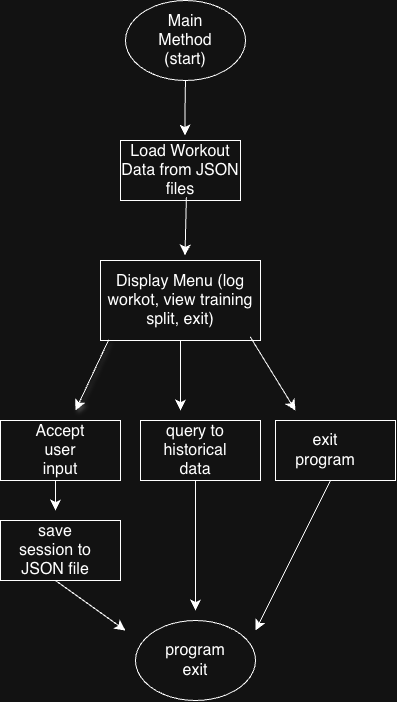

The diagram above was exported from draw.io. Its source (the exported page's mxGraphModel, read from the mxfile embedded in the PNG):
<mxGraphModel dx="622" dy="635" grid="1" gridSize="10" guides="1" tooltips="1" connect="1" arrows="1" fold="1" page="1" pageScale="1" pageWidth="850" pageHeight="1100" math="0" shadow="0">
  <root>
    <mxCell id="0" />
    <mxCell id="1" parent="0" />
    <mxCell id="xaJI6nQDSvOF2vnA0R_I-1" parent="1" style="ellipse;whiteSpace=wrap;html=1;shapeInside=1;" value="" vertex="1">
      <mxGeometry height="80" width="120" x="330" y="60" as="geometry" />
    </mxCell>
    <mxCell id="xaJI6nQDSvOF2vnA0R_I-2" parent="1" style="text;html=1;whiteSpace=wrap;strokeColor=none;fillColor=none;align=center;verticalAlign=middle;rounded=0;fontSize=16;" value="Main Method (start)" vertex="1">
      <mxGeometry height="30" width="60" x="360" y="85" as="geometry" />
    </mxCell>
    <mxCell id="xaJI6nQDSvOF2vnA0R_I-3" parent="1" style="rounded=0;whiteSpace=wrap;html=1;" value="" vertex="1">
      <mxGeometry height="60" width="120" x="325" y="200" as="geometry" />
    </mxCell>
    <mxCell id="xaJI6nQDSvOF2vnA0R_I-4" parent="1" style="text;html=1;whiteSpace=wrap;strokeColor=none;fillColor=none;align=center;verticalAlign=middle;rounded=0;fontSize=16;" value="Load Workout Data from JSON files" vertex="1">
      <mxGeometry height="30" width="130" x="320" y="215" as="geometry" />
    </mxCell>
    <mxCell id="xaJI6nQDSvOF2vnA0R_I-5" parent="1" style="rounded=0;whiteSpace=wrap;html=1;" value="" vertex="1">
      <mxGeometry height="80" width="160" x="305" y="320" as="geometry" />
    </mxCell>
    <mxCell id="xaJI6nQDSvOF2vnA0R_I-6" parent="1" style="text;html=1;whiteSpace=wrap;strokeColor=none;fillColor=none;align=center;verticalAlign=middle;rounded=0;fontSize=16;" value="Display Menu (log workot, view training split, exit)" vertex="1">
      <mxGeometry height="30" width="150" x="310" y="345" as="geometry" />
    </mxCell>
    <mxCell id="xaJI6nQDSvOF2vnA0R_I-11" parent="1" style="rounded=0;whiteSpace=wrap;html=1;" value="" vertex="1">
      <mxGeometry height="60" width="120" x="205" y="480" as="geometry" />
    </mxCell>
    <mxCell id="xaJI6nQDSvOF2vnA0R_I-12" parent="1" style="rounded=0;whiteSpace=wrap;html=1;" value="" vertex="1">
      <mxGeometry height="60" width="120" x="345" y="480" as="geometry" />
    </mxCell>
    <mxCell id="xaJI6nQDSvOF2vnA0R_I-13" parent="1" style="rounded=0;whiteSpace=wrap;html=1;" value="" vertex="1">
      <mxGeometry height="60" width="120" x="480" y="480" as="geometry" />
    </mxCell>
    <mxCell id="xaJI6nQDSvOF2vnA0R_I-14" parent="1" style="rounded=0;whiteSpace=wrap;html=1;" value="" vertex="1">
      <mxGeometry height="60" width="120" x="205" y="580" as="geometry" />
    </mxCell>
    <mxCell id="xaJI6nQDSvOF2vnA0R_I-18" parent="1" style="ellipse;whiteSpace=wrap;html=1;shapeInside=1;" value="" vertex="1">
      <mxGeometry height="80" width="120" x="340" y="680" as="geometry" />
    </mxCell>
    <mxCell id="xaJI6nQDSvOF2vnA0R_I-19" parent="1" style="text;html=1;whiteSpace=wrap;strokeColor=none;fillColor=none;align=center;verticalAlign=middle;rounded=0;fontSize=16;" value="Accept user input" vertex="1">
      <mxGeometry height="30" width="60" x="235" y="495" as="geometry" />
    </mxCell>
    <mxCell id="xaJI6nQDSvOF2vnA0R_I-20" parent="1" style="text;html=1;whiteSpace=wrap;strokeColor=none;fillColor=none;align=center;verticalAlign=middle;rounded=0;fontSize=16;" value="query to historical data" vertex="1">
      <mxGeometry height="30" width="60" x="370" y="495" as="geometry" />
    </mxCell>
    <mxCell id="xaJI6nQDSvOF2vnA0R_I-21" parent="1" style="text;html=1;whiteSpace=wrap;strokeColor=none;fillColor=none;align=center;verticalAlign=middle;rounded=0;fontSize=16;" value="exit program" vertex="1">
      <mxGeometry height="30" width="60" x="500" y="495" as="geometry" />
    </mxCell>
    <mxCell id="xaJI6nQDSvOF2vnA0R_I-22" parent="1" style="text;html=1;whiteSpace=wrap;strokeColor=none;fillColor=none;align=center;verticalAlign=middle;rounded=0;fontSize=16;" value="save session to JSON file" vertex="1">
      <mxGeometry height="30" width="90" x="215" y="595" as="geometry" />
    </mxCell>
    <mxCell id="xaJI6nQDSvOF2vnA0R_I-23" parent="1" style="text;html=1;whiteSpace=wrap;strokeColor=none;fillColor=none;align=center;verticalAlign=middle;rounded=0;fontSize=16;" value="program exit" vertex="1">
      <mxGeometry height="30" width="60" x="370" y="705" as="geometry" />
    </mxCell>
    <mxCell id="xaJI6nQDSvOF2vnA0R_I-24" edge="1" parent="1" source="xaJI6nQDSvOF2vnA0R_I-22" style="edgeStyle=orthogonalEdgeStyle;curved=1;rounded=0;curveGeometry=1;orthogonalLoop=1;jettySize=auto;html=1;innerLoopWaypoints=1;exitX=0.5;exitY=1;exitDx=0;exitDy=0;fontSize=12;defaultLabelBackgroundColor=page;startSize=8;endSize=8;" target="xaJI6nQDSvOF2vnA0R_I-22">
      <mxGeometry relative="1" as="geometry" />
    </mxCell>
    <mxCell id="xaJI6nQDSvOF2vnA0R_I-27" edge="1" parent="1" source="xaJI6nQDSvOF2vnA0R_I-1" style="endArrow=classic;html=1;rounded=0;fontSize=12;defaultLabelBackgroundColor=page;startSize=8;endSize=8;curved=1;exitX=0.5;exitY=1;exitDx=0;exitDy=0;" value="">
      <mxGeometry height="50" relative="1" width="50" x="0.0183" as="geometry">
        <Array as="points">
          <mxPoint x="389.5" y="160" />
        </Array>
        <mxPoint x="389.5" y="80" as="sourcePoint" />
        <mxPoint x="389.5" y="195" as="targetPoint" />
      </mxGeometry>
    </mxCell>
    <mxCell id="xaJI6nQDSvOF2vnA0R_I-28" edge="1" parent="1" source="xaJI6nQDSvOF2vnA0R_I-3" style="endArrow=classic;html=1;rounded=0;fontSize=12;defaultLabelBackgroundColor=page;startSize=8;endSize=8;curved=1;exitX=0.549;exitY=0.947;exitDx=0;exitDy=0;exitPerimeter=0;" value="">
      <mxGeometry height="50" relative="1" width="50" as="geometry">
        <mxPoint x="389.5" y="215" as="sourcePoint" />
        <mxPoint x="389.5" y="315" as="targetPoint" />
      </mxGeometry>
    </mxCell>
    <mxCell id="xaJI6nQDSvOF2vnA0R_I-31" edge="1" parent="1" source="xaJI6nQDSvOF2vnA0R_I-5" style="endArrow=classic;html=1;rounded=0;fontSize=12;defaultLabelBackgroundColor=page;startSize=8;endSize=8;curved=1;exitX=0.052;exitY=0.988;exitDx=0;exitDy=0;exitPerimeter=0;shadow=1;" value="">
      <mxGeometry height="50" relative="1" width="50" as="geometry">
        <mxPoint x="310" y="420" as="sourcePoint" />
        <mxPoint x="280" y="470" as="targetPoint" />
      </mxGeometry>
    </mxCell>
    <mxCell id="xaJI6nQDSvOF2vnA0R_I-32" edge="1" parent="1" source="xaJI6nQDSvOF2vnA0R_I-5" style="endArrow=classic;html=1;rounded=0;fontSize=12;defaultLabelBackgroundColor=page;startSize=8;endSize=8;curved=1;exitX=0.5;exitY=1;exitDx=0;exitDy=0;" value="">
      <mxGeometry height="50" relative="1" width="50" as="geometry">
        <mxPoint x="380" y="440" as="sourcePoint" />
        <mxPoint x="385" y="470" as="targetPoint" />
      </mxGeometry>
    </mxCell>
    <mxCell id="xaJI6nQDSvOF2vnA0R_I-33" edge="1" parent="1" source="xaJI6nQDSvOF2vnA0R_I-5" style="endArrow=classic;html=1;rounded=0;fontSize=12;defaultLabelBackgroundColor=page;startSize=8;endSize=8;curved=1;exitX=0.936;exitY=0.956;exitDx=0;exitDy=0;exitPerimeter=0;" value="">
      <mxGeometry height="50" relative="1" width="50" as="geometry">
        <mxPoint x="450" y="393" as="sourcePoint" />
        <mxPoint x="500" y="470" as="targetPoint" />
      </mxGeometry>
    </mxCell>
    <mxCell id="xaJI6nQDSvOF2vnA0R_I-34" edge="1" parent="1" style="endArrow=classic;html=1;rounded=0;fontSize=12;defaultLabelBackgroundColor=page;startSize=8;endSize=8;curved=1;" value="">
      <mxGeometry height="50" relative="1" width="50" as="geometry">
        <mxPoint x="260" y="540" as="sourcePoint" />
        <mxPoint x="260" y="570" as="targetPoint" />
      </mxGeometry>
    </mxCell>
    <mxCell id="xaJI6nQDSvOF2vnA0R_I-35" edge="1" parent="1" style="endArrow=classic;html=1;rounded=0;fontSize=12;defaultLabelBackgroundColor=page;startSize=8;endSize=8;curved=1;" value="">
      <mxGeometry height="50" relative="1" width="50" as="geometry">
        <mxPoint x="400" y="540" as="sourcePoint" />
        <mxPoint x="400" y="670" as="targetPoint" />
      </mxGeometry>
    </mxCell>
    <mxCell id="xaJI6nQDSvOF2vnA0R_I-36" edge="1" parent="1" style="endArrow=classic;html=1;rounded=0;fontSize=12;defaultLabelBackgroundColor=page;startSize=8;endSize=8;curved=1;" value="">
      <mxGeometry height="50" relative="1" width="50" as="geometry">
        <mxPoint x="260" y="640" as="sourcePoint" />
        <mxPoint x="330" y="690" as="targetPoint" />
      </mxGeometry>
    </mxCell>
    <mxCell id="xaJI6nQDSvOF2vnA0R_I-37" edge="1" parent="1" source="xaJI6nQDSvOF2vnA0R_I-13" style="endArrow=classic;html=1;rounded=0;fontSize=12;defaultLabelBackgroundColor=page;startSize=8;endSize=8;curved=1;exitX=0.457;exitY=1.007;exitDx=0;exitDy=0;exitPerimeter=0;" value="">
      <mxGeometry height="50" relative="1" width="50" as="geometry">
        <mxPoint x="460" y="560" as="sourcePoint" />
        <mxPoint x="460" y="690" as="targetPoint" />
      </mxGeometry>
    </mxCell>
  </root>
</mxGraphModel>